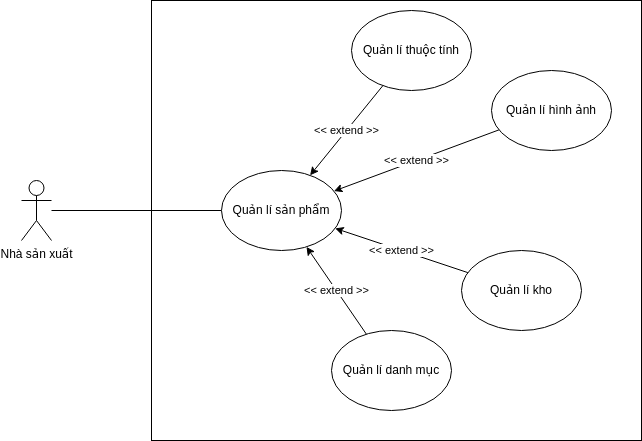

The diagram above was exported from draw.io. Its source (the exported page's mxGraphModel, read from the mxfile embedded in the PNG):
<mxGraphModel dx="1793" dy="1714" grid="1" gridSize="10" guides="1" tooltips="1" connect="1" arrows="1" fold="1" page="1" pageScale="1" pageWidth="850" pageHeight="1100" math="0" shadow="0">
  <root>
    <mxCell id="0" />
    <mxCell id="1" parent="0" />
    <mxCell id="AShvTEAr74_B5AENwRFY-1" value="" style="html=1;" parent="1" vertex="1">
      <mxGeometry x="10" y="-80" width="490" height="440" as="geometry" />
    </mxCell>
    <mxCell id="YOBOWFmZ0DyWFoSng4dO-4" style="rounded=0;orthogonalLoop=1;jettySize=auto;html=1;entryX=0;entryY=0.5;entryDx=0;entryDy=0;endArrow=none;endFill=0;" parent="1" source="Rv5A_dMuazjJF-FZ40Cw-1" target="Rv5A_dMuazjJF-FZ40Cw-2" edge="1">
      <mxGeometry relative="1" as="geometry" />
    </mxCell>
    <mxCell id="Rv5A_dMuazjJF-FZ40Cw-1" value="Nhà sản xuất" style="shape=umlActor;verticalLabelPosition=bottom;verticalAlign=top;html=1;outlineConnect=0;" parent="1" vertex="1">
      <mxGeometry x="-120" y="100" width="30" height="60" as="geometry" />
    </mxCell>
    <mxCell id="Rv5A_dMuazjJF-FZ40Cw-2" value="Quản lí sản phẩm" style="ellipse;whiteSpace=wrap;html=1;" parent="1" vertex="1">
      <mxGeometry x="80" y="90" width="120" height="80" as="geometry" />
    </mxCell>
    <mxCell id="Rv5A_dMuazjJF-FZ40Cw-6" value="Quản lí danh mục" style="ellipse;whiteSpace=wrap;html=1;" parent="1" vertex="1">
      <mxGeometry x="190" y="250" width="120" height="80" as="geometry" />
    </mxCell>
    <mxCell id="Rv5A_dMuazjJF-FZ40Cw-13" value="Quản lí thuộc tính" style="ellipse;whiteSpace=wrap;html=1;" parent="1" vertex="1">
      <mxGeometry x="210" y="-70" width="120" height="80" as="geometry" />
    </mxCell>
    <mxCell id="Rv5A_dMuazjJF-FZ40Cw-14" value="Quản lí kho" style="ellipse;whiteSpace=wrap;html=1;" parent="1" vertex="1">
      <mxGeometry x="320" y="170" width="120" height="80" as="geometry" />
    </mxCell>
    <mxCell id="Rv5A_dMuazjJF-FZ40Cw-16" value="&amp;lt;&amp;lt; extend &amp;gt;&amp;gt;" style="endArrow=classic;html=1;rounded=0;" parent="1" source="Rv5A_dMuazjJF-FZ40Cw-13" target="Rv5A_dMuazjJF-FZ40Cw-2" edge="1">
      <mxGeometry width="50" height="50" relative="1" as="geometry">
        <mxPoint x="450" y="70" as="sourcePoint" />
        <mxPoint x="500" y="20" as="targetPoint" />
      </mxGeometry>
    </mxCell>
    <mxCell id="Rv5A_dMuazjJF-FZ40Cw-19" value="Quản lí hình ảnh" style="ellipse;whiteSpace=wrap;html=1;" parent="1" vertex="1">
      <mxGeometry x="350" y="-10" width="120" height="80" as="geometry" />
    </mxCell>
    <mxCell id="hkVXXIjeyQ7cPMNyJpDE-1" value="&amp;lt;&amp;lt; extend &amp;gt;&amp;gt;" style="endArrow=classic;html=1;rounded=0;" edge="1" parent="1" source="Rv5A_dMuazjJF-FZ40Cw-19" target="Rv5A_dMuazjJF-FZ40Cw-2">
      <mxGeometry width="50" height="50" relative="1" as="geometry">
        <mxPoint x="245.3082654335151" y="12.63592807365626" as="sourcePoint" />
        <mxPoint x="144.68104044682627" y="107.35902075592821" as="targetPoint" />
      </mxGeometry>
    </mxCell>
    <mxCell id="hkVXXIjeyQ7cPMNyJpDE-2" value="&amp;lt;&amp;lt; extend &amp;gt;&amp;gt;" style="endArrow=classic;html=1;rounded=0;" edge="1" parent="1" source="Rv5A_dMuazjJF-FZ40Cw-14" target="Rv5A_dMuazjJF-FZ40Cw-2">
      <mxGeometry width="50" height="50" relative="1" as="geometry">
        <mxPoint x="255.3082654335151" y="22.63592807365626" as="sourcePoint" />
        <mxPoint x="154.68104044682627" y="117.35902075592821" as="targetPoint" />
      </mxGeometry>
    </mxCell>
    <mxCell id="hkVXXIjeyQ7cPMNyJpDE-3" value="&amp;lt;&amp;lt; extend &amp;gt;&amp;gt;" style="endArrow=classic;html=1;rounded=0;" edge="1" parent="1" source="Rv5A_dMuazjJF-FZ40Cw-6" target="Rv5A_dMuazjJF-FZ40Cw-2">
      <mxGeometry width="50" height="50" relative="1" as="geometry">
        <mxPoint x="265.3082654335151" y="32.63592807365626" as="sourcePoint" />
        <mxPoint x="164.68104044682627" y="127.35902075592821" as="targetPoint" />
      </mxGeometry>
    </mxCell>
  </root>
</mxGraphModel>